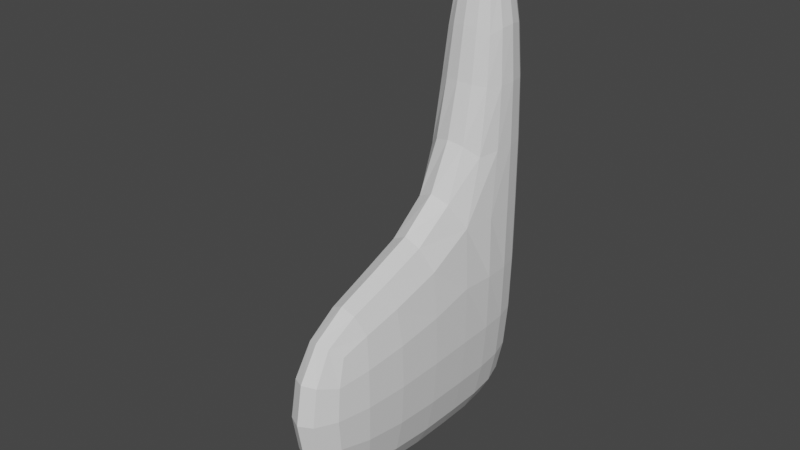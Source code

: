 # Source: Casa.blend  (saved by Blender 3.2.14; exported with 4.5.12 LTS)
import bpy
from mathutils import Matrix  # noqa: F401  (used for matrix-valued properties, if any)

bpy.ops.wm.read_factory_settings(use_empty=True)
scene = bpy.context.scene
scene.name = 'Scene'

# ---- collections
col_collection = bpy.data.collections.new('Collection'); scene.collection.children.link(col_collection)

# ---- materials (node trees are filled in below, after node groups)
mat_material = bpy.data.materials.new('Material')
mat_material.alpha_threshold = 0.0
mat_material.use_transparent_shadow = False
mat_material.line_color = (0.0, 0.0, 0.0, 1.0)

# ---- material node trees
mat_material.use_nodes = True; mat_material.node_tree.nodes.clear()
_N = mat_material.node_tree.nodes; _L = mat_material.node_tree.links
n0 = _N.new('ShaderNodeOutputMaterial'); n0.name = 'Material Output'; n0.location = (300, 300)
n1 = _N.new('ShaderNodeBsdfPrincipled'); n1.name = 'Principled BSDF'; n1.location = (10, 300)
n1.distribution = 'GGX'
n1.subsurface_method = 'RANDOM_WALK_SKIN'
n1.inputs[2].default_value = 0.4
n1.inputs[3].default_value = 1.45
n1.inputs[27].default_value = (0.0, 0.0, 0.0, 1.0)
n1.inputs[28].default_value = 1.0
_L.new(n1.outputs[0], n0.inputs[0])
n0.is_active_output = True

# ---- world
world_world = bpy.data.worlds.new('World'); scene.world = world_world
world_world.use_nodes = True; world_world.node_tree.nodes.clear()
_N = world_world.node_tree.nodes; _L = world_world.node_tree.links
n0 = _N.new('ShaderNodeOutputWorld'); n0.name = 'World Output'; n0.location = (300, 300)
n1 = _N.new('ShaderNodeBackground'); n1.name = 'Background'; n1.location = (10, 300)
n1.inputs[0].default_value = (0.05088, 0.05088, 0.05088, 1.0)
_L.new(n1.outputs[0], n0.inputs[0])
n0.is_active_output = True
world_world.color = (0.05088, 0.05088, 0.05088)
world_world.use_sun_shadow = False
world_world.sun_shadow_jitter_overblur = 0.0

# ---- meshes
me_cube = bpy.data.meshes.new('Cube')
me_cube.from_pydata([(1.0, 1.0, 5.995), (1.0, 1.0, 0.02068), (1.0, -1.0, 5.995), (1.0, -1.0, 0.02068), (-1.0, 1.0, 5.995), (-1.0, 1.0, 0.02068), (-1.0, -1.0, 5.995), (-1.0, -1.0, 0.02068), (1.0, -1.0, 13.2), (-1.0, -1.0, 13.2), (-1.0, 1.0, 13.2), (1.0, 1.0, 13.2), (-1.0, -7.067, 0.02068), (1.0, -7.067, 0.02068), (1.0, -7.067, 5.995), (-1.0, -7.067, 5.995)], [], [(1, 0, 2, 3), (4, 6, 9, 10), (7, 3, 13, 12), (5, 4, 0, 1), (5, 1, 3, 7), (7, 6, 4, 5), (11, 10, 9, 8), (2, 0, 11, 8), (0, 4, 10, 11), (6, 2, 8, 9), (13, 14, 15, 12), (6, 7, 12, 15), (3, 2, 14, 13), (2, 6, 15, 14)])
_uv = me_cube.uv_layers.new(name='UVMap')
_uv.uv.foreach_set('vector', [0.375, 0.0, 0.625, 0.0, 0.625, 0.25, 0.375, 0.25, 0.875, 0.75, 0.875, 0.5, 0.875, 0.5, 0.875, 0.75, 0.125, 0.75, 0.375, 0.75, 0.375, 0.75, 0.125, 0.75, 0.375, 0.75, 0.625, 0.75, 0.625, 1.0, 0.375, 1.0, 0.125, 0.5, 0.375, 0.5, 0.375, 0.75, 0.125, 0.75, 0.625, 0.5, 0.875, 0.5, 0.875, 0.75, 0.625, 0.75, 0.375, 0.25, 0.625, 0.25, 0.625, 0.5, 0.375, 0.5, 0.625, 0.25, 0.625, 0.0, 0.625, 0.0, 0.625, 0.25, 0.625, 1.0, 0.625, 0.75, 0.625, 0.75, 0.625, 1.0, 0.625, 0.75, 0.625, 0.5, 0.625, 0.5, 0.625, 0.75, 0.375, 0.5, 0.625, 0.5, 0.625, 0.75, 0.375, 0.75, 0.875, 0.5, 0.625, 0.5, 0.625, 0.5, 0.875, 0.5, 0.375, 0.25, 0.625, 0.25, 0.625, 0.25, 0.375, 0.25, 0.625, 0.5, 0.625, 0.75, 0.625, 0.75, 0.625, 0.5])
me_cube.materials.append(mat_material)
me_cube.use_mirror_vertex_groups = False
me_cube.update()

# ---- objects
ob_cube = bpy.data.objects.new('Cube', me_cube)

# ---- transforms, parenting, visibility, modifiers, constraints
ob_cube.location = (0.0, 0.0, 0.0)
ob_cube.lock_rotations_4d = False
ob_cube.empty_display_type = 'ARROWS'
ob_cube.lineart.crease_threshold = 0.0
_m = ob_cube.modifiers.new('Subdivision', 'SUBSURF')
_m.quality = 1

# ---- collection membership
col_collection.objects.link(ob_cube)

# ---- scene / render settings (as saved in the file)
scene.frame_start = 1; scene.frame_end = 250; scene.frame_set(1)
scene.render.engine = 'BLENDER_EEVEE_NEXT'
scene.cycles.sampling_pattern = 'TABULATED_SOBOL'
scene.cycles.use_light_tree = False
scene.view_settings.view_transform = 'Filmic'
bpy.context.view_layer.update()

# ---- added for rendering (the .blend has no active camera and no usable light): camera, sun
cam_auto = bpy.data.cameras.new('AutoCamera')
cam_auto.lens = 50.0
cam_auto.sensor_width = 36.0
cam_auto.clip_end = 1000.0
ob_auto_camera = bpy.data.objects.new('AutoCamera', cam_auto)
scene.collection.objects.link(ob_auto_camera)
ob_auto_camera.location = (14.4127, -20.3289, 18.1384)
ob_auto_camera.rotation_euler = (1.09748, -7.21219e-08, 0.694738)
scene.camera = ob_auto_camera
light_auto_sun = bpy.data.lights.new('AutoSun', 'SUN')
light_auto_sun.energy = 3.0
light_auto_sun.angle = 0.0523599
ob_auto_sun = bpy.data.objects.new('AutoSun', light_auto_sun)
scene.collection.objects.link(ob_auto_sun)
ob_auto_sun.rotation_euler = (0.872665, 0.174533, 0.523599)
bpy.context.view_layer.update()
